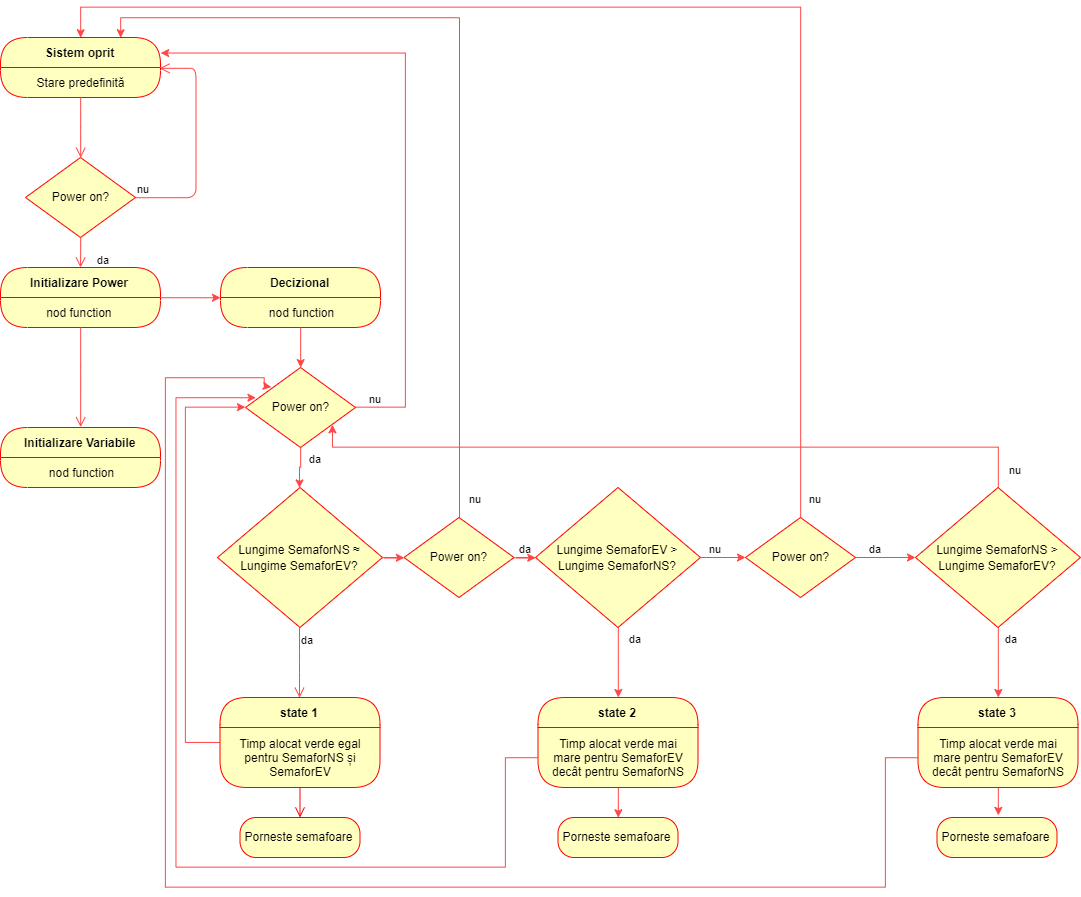

The diagram above was exported from draw.io. Its source (the exported page's mxGraphModel, read from the mxfile embedded in the PNG):
<mxGraphModel dx="1656" dy="2018" grid="1" gridSize="10" guides="1" tooltips="1" connect="1" arrows="1" fold="1" page="1" pageScale="1" pageWidth="827" pageHeight="1169" math="0" shadow="0">
  <root>
    <mxCell id="0" />
    <mxCell id="1" parent="0" />
    <mxCell id="NX41XDvWaV1oYRgRnQJy-1" value="Power on?" style="rhombus;whiteSpace=wrap;html=1;fillColor=#ffffc0;strokeColor=#ff0000;" parent="1" vertex="1">
      <mxGeometry x="90" y="110" width="110" height="80" as="geometry" />
    </mxCell>
    <mxCell id="NX41XDvWaV1oYRgRnQJy-2" value="nu" style="edgeStyle=orthogonalEdgeStyle;html=1;align=left;verticalAlign=bottom;endArrow=open;endSize=8;strokeColor=#FF4545;entryX=0.995;entryY=0.038;entryDx=0;entryDy=0;entryPerimeter=0;" parent="1" source="NX41XDvWaV1oYRgRnQJy-1" target="NX41XDvWaV1oYRgRnQJy-26" edge="1">
      <mxGeometry x="-1" relative="1" as="geometry">
        <mxPoint x="330" y="50" as="targetPoint" />
        <Array as="points">
          <mxPoint x="260" y="150" />
          <mxPoint x="260" y="21" />
          <mxPoint x="250" y="21" />
        </Array>
      </mxGeometry>
    </mxCell>
    <mxCell id="NX41XDvWaV1oYRgRnQJy-3" value="da" style="edgeStyle=orthogonalEdgeStyle;html=1;align=left;verticalAlign=top;endArrow=open;endSize=8;strokeColor=#FF4545;" parent="1" source="NX41XDvWaV1oYRgRnQJy-1" edge="1">
      <mxGeometry x="0.0239" y="16" relative="1" as="geometry">
        <mxPoint x="145" y="220" as="targetPoint" />
        <mxPoint x="-1" y="-5" as="offset" />
      </mxGeometry>
    </mxCell>
    <mxCell id="NX41XDvWaV1oYRgRnQJy-17" value="" style="edgeStyle=orthogonalEdgeStyle;rounded=0;orthogonalLoop=1;jettySize=auto;html=1;strokeColor=#FF4545;" parent="1" source="NX41XDvWaV1oYRgRnQJy-8" target="NX41XDvWaV1oYRgRnQJy-15" edge="1">
      <mxGeometry relative="1" as="geometry">
        <Array as="points">
          <mxPoint x="270" y="250" />
          <mxPoint x="270" y="250" />
        </Array>
      </mxGeometry>
    </mxCell>
    <mxCell id="NX41XDvWaV1oYRgRnQJy-8" value="Initializare Power" style="swimlane;html=1;fontStyle=1;align=center;verticalAlign=middle;childLayout=stackLayout;horizontal=1;startSize=30;horizontalStack=0;resizeParent=0;resizeLast=1;container=0;fontColor=#000000;collapsible=0;rounded=1;arcSize=30;strokeColor=#ff0000;fillColor=#ffffc0;swimlaneFillColor=#ffffc0;" parent="1" vertex="1">
      <mxGeometry x="65" y="220" width="160" height="60" as="geometry" />
    </mxCell>
    <mxCell id="NX41XDvWaV1oYRgRnQJy-9" value="nod function&amp;nbsp;" style="text;html=1;strokeColor=none;fillColor=none;align=center;verticalAlign=middle;spacingLeft=4;spacingRight=4;whiteSpace=wrap;overflow=hidden;rotatable=0;fontColor=#000000;" parent="NX41XDvWaV1oYRgRnQJy-8" vertex="1">
      <mxGeometry y="30" width="160" height="30" as="geometry" />
    </mxCell>
    <mxCell id="NX41XDvWaV1oYRgRnQJy-10" value="" style="edgeStyle=orthogonalEdgeStyle;html=1;verticalAlign=bottom;endArrow=open;endSize=8;strokeColor=#FF4545;entryX=0.5;entryY=0;entryDx=0;entryDy=0;" parent="1" source="NX41XDvWaV1oYRgRnQJy-8" target="NX41XDvWaV1oYRgRnQJy-11" edge="1">
      <mxGeometry relative="1" as="geometry">
        <mxPoint x="145" y="340" as="targetPoint" />
      </mxGeometry>
    </mxCell>
    <mxCell id="NX41XDvWaV1oYRgRnQJy-11" value="Initializare Variabile" style="swimlane;html=1;fontStyle=1;align=center;verticalAlign=middle;childLayout=stackLayout;horizontal=1;startSize=30;horizontalStack=0;resizeParent=0;resizeLast=1;container=0;fontColor=#000000;collapsible=0;rounded=1;arcSize=30;strokeColor=#ff0000;fillColor=#ffffc0;swimlaneFillColor=#ffffc0;" parent="1" vertex="1">
      <mxGeometry x="65" y="380" width="160" height="60" as="geometry" />
    </mxCell>
    <mxCell id="NX41XDvWaV1oYRgRnQJy-12" value="nod function" style="text;html=1;strokeColor=none;fillColor=none;align=center;verticalAlign=middle;spacingLeft=4;spacingRight=4;whiteSpace=wrap;overflow=hidden;rotatable=0;fontColor=#000000;" parent="NX41XDvWaV1oYRgRnQJy-11" vertex="1">
      <mxGeometry y="30" width="160" height="30" as="geometry" />
    </mxCell>
    <mxCell id="NX41XDvWaV1oYRgRnQJy-14" value="Decizional" style="swimlane;html=1;fontStyle=1;align=center;verticalAlign=middle;childLayout=stackLayout;horizontal=1;startSize=30;horizontalStack=0;resizeParent=0;resizeLast=1;container=0;fontColor=#000000;collapsible=0;rounded=1;arcSize=30;strokeColor=#ff0000;fillColor=#ffffc0;swimlaneFillColor=#ffffc0;" parent="1" vertex="1">
      <mxGeometry x="285" y="220" width="160" height="60" as="geometry" />
    </mxCell>
    <mxCell id="NX41XDvWaV1oYRgRnQJy-15" value="nod function" style="text;html=1;strokeColor=none;fillColor=none;align=center;verticalAlign=middle;spacingLeft=4;spacingRight=4;whiteSpace=wrap;overflow=hidden;rotatable=0;fontColor=#000000;" parent="NX41XDvWaV1oYRgRnQJy-14" vertex="1">
      <mxGeometry y="30" width="160" height="30" as="geometry" />
    </mxCell>
    <mxCell id="NX41XDvWaV1oYRgRnQJy-55" value="" style="edgeStyle=orthogonalEdgeStyle;rounded=0;orthogonalLoop=1;jettySize=auto;html=1;strokeColor=#FF4545;fontSize=14;" parent="1" source="NX41XDvWaV1oYRgRnQJy-18" target="NX41XDvWaV1oYRgRnQJy-54" edge="1">
      <mxGeometry relative="1" as="geometry" />
    </mxCell>
    <mxCell id="NX41XDvWaV1oYRgRnQJy-18" value="&lt;font style=&quot;font-size: 12px&quot;&gt;Lungime SemaforNS&amp;nbsp;≈ Lungime SemaforEV?&lt;/font&gt;" style="rhombus;whiteSpace=wrap;html=1;fillColor=#ffffc0;strokeColor=#ff0000;fontSize=14;" parent="1" vertex="1">
      <mxGeometry x="282" y="440" width="165" height="140" as="geometry" />
    </mxCell>
    <mxCell id="NX41XDvWaV1oYRgRnQJy-20" value="da" style="edgeStyle=orthogonalEdgeStyle;html=1;align=left;verticalAlign=top;endArrow=open;endSize=8;strokeColor=#FF4545;entryX=0.5;entryY=0;entryDx=0;entryDy=0;" parent="1" source="NX41XDvWaV1oYRgRnQJy-18" target="NX41XDvWaV1oYRgRnQJy-21" edge="1">
      <mxGeometry x="-1" relative="1" as="geometry">
        <mxPoint x="364.5" y="630" as="targetPoint" />
      </mxGeometry>
    </mxCell>
    <mxCell id="NX41XDvWaV1oYRgRnQJy-81" style="edgeStyle=orthogonalEdgeStyle;rounded=0;orthogonalLoop=1;jettySize=auto;html=1;entryX=0;entryY=0.5;entryDx=0;entryDy=0;labelBackgroundColor=none;strokeColor=#FF4545;fontSize=14;" parent="1" source="NX41XDvWaV1oYRgRnQJy-21" target="NX41XDvWaV1oYRgRnQJy-37" edge="1">
      <mxGeometry relative="1" as="geometry">
        <Array as="points">
          <mxPoint x="250" y="695" />
          <mxPoint x="250" y="360" />
        </Array>
      </mxGeometry>
    </mxCell>
    <mxCell id="NX41XDvWaV1oYRgRnQJy-21" value="state 1" style="swimlane;html=1;fontStyle=1;align=center;verticalAlign=middle;childLayout=stackLayout;horizontal=1;startSize=30;horizontalStack=0;resizeParent=0;resizeLast=1;container=0;fontColor=#000000;collapsible=0;rounded=1;arcSize=30;strokeColor=#ff0000;fillColor=#ffffc0;swimlaneFillColor=#ffffc0;" parent="1" vertex="1">
      <mxGeometry x="284.5" y="650" width="160" height="90" as="geometry" />
    </mxCell>
    <mxCell id="NX41XDvWaV1oYRgRnQJy-22" value="Timp alocat verde egal pentru SemaforNS și SemaforEV" style="text;html=1;strokeColor=none;fillColor=none;align=center;verticalAlign=middle;spacingLeft=4;spacingRight=4;whiteSpace=wrap;overflow=hidden;rotatable=0;fontColor=#000000;" parent="NX41XDvWaV1oYRgRnQJy-21" vertex="1">
      <mxGeometry y="30" width="160" height="60" as="geometry" />
    </mxCell>
    <mxCell id="NX41XDvWaV1oYRgRnQJy-23" value="" style="edgeStyle=orthogonalEdgeStyle;html=1;verticalAlign=bottom;endArrow=open;endSize=8;strokeColor=#ff0000;fontSize=14;" parent="1" source="NX41XDvWaV1oYRgRnQJy-21" edge="1">
      <mxGeometry relative="1" as="geometry">
        <mxPoint x="364.5" y="770" as="targetPoint" />
      </mxGeometry>
    </mxCell>
    <mxCell id="NX41XDvWaV1oYRgRnQJy-25" value="Sistem oprit" style="swimlane;html=1;fontStyle=1;align=center;verticalAlign=middle;childLayout=stackLayout;horizontal=1;startSize=30;horizontalStack=0;resizeParent=0;resizeLast=1;container=0;fontColor=#000000;collapsible=0;rounded=1;arcSize=30;strokeColor=#ff0000;fillColor=#ffffc0;swimlaneFillColor=#ffffc0;" parent="1" vertex="1">
      <mxGeometry x="65" y="-10" width="160" height="60" as="geometry" />
    </mxCell>
    <mxCell id="NX41XDvWaV1oYRgRnQJy-26" value="Stare predefinită" style="text;html=1;strokeColor=none;fillColor=none;align=center;verticalAlign=middle;spacingLeft=4;spacingRight=4;whiteSpace=wrap;overflow=hidden;rotatable=0;fontColor=#000000;" parent="NX41XDvWaV1oYRgRnQJy-25" vertex="1">
      <mxGeometry y="30" width="160" height="30" as="geometry" />
    </mxCell>
    <mxCell id="NX41XDvWaV1oYRgRnQJy-27" value="" style="edgeStyle=orthogonalEdgeStyle;html=1;verticalAlign=bottom;endArrow=open;endSize=8;strokeColor=#FF4545;fontSize=14;entryX=0.5;entryY=0;entryDx=0;entryDy=0;" parent="1" source="NX41XDvWaV1oYRgRnQJy-25" target="NX41XDvWaV1oYRgRnQJy-1" edge="1">
      <mxGeometry relative="1" as="geometry">
        <mxPoint x="145" y="90" as="targetPoint" />
      </mxGeometry>
    </mxCell>
    <mxCell id="NX41XDvWaV1oYRgRnQJy-28" value="Porneste semafoare" style="rounded=1;whiteSpace=wrap;html=1;arcSize=40;fontColor=#000000;fillColor=#ffffc0;strokeColor=#ff0000;" parent="1" vertex="1">
      <mxGeometry x="304.5" y="770" width="120" height="40" as="geometry" />
    </mxCell>
    <mxCell id="NX41XDvWaV1oYRgRnQJy-33" value="&lt;font style=&quot;font-size: 11px&quot;&gt;da&lt;/font&gt;" style="edgeStyle=orthogonalEdgeStyle;rounded=0;orthogonalLoop=1;jettySize=auto;html=1;fontSize=14;strokeColor=#FF4545;" parent="1" source="NX41XDvWaV1oYRgRnQJy-30" target="NX41XDvWaV1oYRgRnQJy-31" edge="1">
      <mxGeometry x="-0.7082" y="17" relative="1" as="geometry">
        <mxPoint as="offset" />
      </mxGeometry>
    </mxCell>
    <mxCell id="NX41XDvWaV1oYRgRnQJy-68" value="&lt;font style=&quot;font-size: 11px&quot;&gt;nu&lt;/font&gt;" style="edgeStyle=orthogonalEdgeStyle;rounded=0;orthogonalLoop=1;jettySize=auto;html=1;labelBackgroundColor=none;strokeColor=#FF4545;fontSize=14;" parent="1" source="NX41XDvWaV1oYRgRnQJy-30" target="NX41XDvWaV1oYRgRnQJy-66" edge="1">
      <mxGeometry x="-0.3333" y="10" relative="1" as="geometry">
        <mxPoint as="offset" />
      </mxGeometry>
    </mxCell>
    <mxCell id="NX41XDvWaV1oYRgRnQJy-30" value="&lt;font style=&quot;font-size: 12px&quot;&gt;Lungime SemaforEV &amp;gt; Lungime SemaforNS?&lt;/font&gt;" style="rhombus;whiteSpace=wrap;html=1;fillColor=#ffffc0;strokeColor=#ff0000;fontSize=14;" parent="1" vertex="1">
      <mxGeometry x="600" y="440" width="165" height="140" as="geometry" />
    </mxCell>
    <mxCell id="NX41XDvWaV1oYRgRnQJy-65" value="&lt;font style=&quot;font-size: 11px&quot;&gt;da&lt;/font&gt;" style="edgeStyle=orthogonalEdgeStyle;rounded=0;orthogonalLoop=1;jettySize=auto;html=1;labelBackgroundColor=none;strokeColor=#FF4545;fontSize=14;" parent="1" source="NX41XDvWaV1oYRgRnQJy-59" target="NX41XDvWaV1oYRgRnQJy-63" edge="1">
      <mxGeometry x="-0.7143" y="13" relative="1" as="geometry">
        <mxPoint as="offset" />
      </mxGeometry>
    </mxCell>
    <mxCell id="NX41XDvWaV1oYRgRnQJy-80" value="&lt;font style=&quot;font-size: 11px&quot;&gt;nu&lt;/font&gt;" style="edgeStyle=orthogonalEdgeStyle;rounded=0;orthogonalLoop=1;jettySize=auto;html=1;entryX=0.793;entryY=0.713;entryDx=0;entryDy=0;entryPerimeter=0;labelBackgroundColor=none;strokeColor=#FF4545;fontSize=14;" parent="1" source="NX41XDvWaV1oYRgRnQJy-59" target="NX41XDvWaV1oYRgRnQJy-37" edge="1">
      <mxGeometry x="-0.9472" y="-17" relative="1" as="geometry">
        <Array as="points">
          <mxPoint x="1063" y="400" />
          <mxPoint x="397" y="400" />
        </Array>
        <mxPoint as="offset" />
      </mxGeometry>
    </mxCell>
    <mxCell id="NX41XDvWaV1oYRgRnQJy-59" value="&lt;font style=&quot;font-size: 12px&quot;&gt;Lungime SemaforNS &amp;gt; Lungime SemaforEV?&lt;/font&gt;" style="rhombus;whiteSpace=wrap;html=1;fillColor=#ffffc0;strokeColor=#ff0000;fontSize=14;" parent="1" vertex="1">
      <mxGeometry x="980" y="440" width="165" height="140" as="geometry" />
    </mxCell>
    <mxCell id="NX41XDvWaV1oYRgRnQJy-75" style="edgeStyle=orthogonalEdgeStyle;rounded=0;orthogonalLoop=1;jettySize=auto;html=1;entryX=0.5;entryY=0;entryDx=0;entryDy=0;labelBackgroundColor=none;strokeColor=#FF4545;fontSize=14;" parent="1" source="NX41XDvWaV1oYRgRnQJy-31" target="NX41XDvWaV1oYRgRnQJy-71" edge="1">
      <mxGeometry relative="1" as="geometry" />
    </mxCell>
    <mxCell id="NX41XDvWaV1oYRgRnQJy-31" value="state 2" style="swimlane;html=1;fontStyle=1;align=center;verticalAlign=middle;childLayout=stackLayout;horizontal=1;startSize=30;horizontalStack=0;resizeParent=0;resizeLast=1;container=0;fontColor=#000000;collapsible=0;rounded=1;arcSize=30;strokeColor=#ff0000;fillColor=#ffffc0;swimlaneFillColor=#ffffc0;" parent="1" vertex="1">
      <mxGeometry x="602.5" y="650" width="160" height="90" as="geometry" />
    </mxCell>
    <mxCell id="NX41XDvWaV1oYRgRnQJy-32" value="Timp alocat verde mai mare pentru SemaforEV decât pentru SemaforNS" style="text;html=1;strokeColor=none;fillColor=none;align=center;verticalAlign=middle;spacingLeft=4;spacingRight=4;whiteSpace=wrap;overflow=hidden;rotatable=0;fontColor=#000000;" parent="NX41XDvWaV1oYRgRnQJy-31" vertex="1">
      <mxGeometry y="30" width="160" height="60" as="geometry" />
    </mxCell>
    <mxCell id="NX41XDvWaV1oYRgRnQJy-50" value="&lt;font style=&quot;font-size: 11px&quot;&gt;da&lt;/font&gt;" style="edgeStyle=orthogonalEdgeStyle;rounded=0;orthogonalLoop=1;jettySize=auto;html=1;strokeColor=#FF4545;fontSize=14;" parent="1" source="NX41XDvWaV1oYRgRnQJy-37" target="NX41XDvWaV1oYRgRnQJy-18" edge="1">
      <mxGeometry x="0.0009" y="18" relative="1" as="geometry">
        <mxPoint x="-2" y="-10" as="offset" />
      </mxGeometry>
    </mxCell>
    <mxCell id="NX41XDvWaV1oYRgRnQJy-52" value="&lt;font style=&quot;font-size: 11px&quot;&gt;nu&lt;/font&gt;" style="edgeStyle=orthogonalEdgeStyle;rounded=0;orthogonalLoop=1;jettySize=auto;html=1;strokeColor=#FF4545;fontSize=14;entryX=1;entryY=0.25;entryDx=0;entryDy=0;" parent="1" source="NX41XDvWaV1oYRgRnQJy-37" target="NX41XDvWaV1oYRgRnQJy-25" edge="1">
      <mxGeometry x="-0.9385" y="10" relative="1" as="geometry">
        <mxPoint x="499.5" y="360" as="targetPoint" />
        <Array as="points">
          <mxPoint x="470" y="360" />
          <mxPoint x="470" y="5" />
        </Array>
        <mxPoint as="offset" />
      </mxGeometry>
    </mxCell>
    <mxCell id="NX41XDvWaV1oYRgRnQJy-37" value="Power on?" style="rhombus;whiteSpace=wrap;html=1;fillColor=#ffffc0;strokeColor=#ff0000;" parent="1" vertex="1">
      <mxGeometry x="310" y="320" width="110" height="80" as="geometry" />
    </mxCell>
    <mxCell id="NX41XDvWaV1oYRgRnQJy-49" value="" style="edgeStyle=orthogonalEdgeStyle;rounded=0;orthogonalLoop=1;jettySize=auto;html=1;strokeColor=#FF4545;fontSize=14;" parent="1" source="NX41XDvWaV1oYRgRnQJy-15" target="NX41XDvWaV1oYRgRnQJy-37" edge="1">
      <mxGeometry relative="1" as="geometry" />
    </mxCell>
    <mxCell id="NX41XDvWaV1oYRgRnQJy-56" value="&lt;font style=&quot;font-size: 11px&quot;&gt;da&lt;/font&gt;" style="edgeStyle=orthogonalEdgeStyle;rounded=0;orthogonalLoop=1;jettySize=auto;html=1;strokeColor=#FF4545;fontSize=14;labelBackgroundColor=none;" parent="1" source="NX41XDvWaV1oYRgRnQJy-54" target="NX41XDvWaV1oYRgRnQJy-30" edge="1">
      <mxGeometry x="0.653" y="10" relative="1" as="geometry">
        <mxPoint as="offset" />
      </mxGeometry>
    </mxCell>
    <mxCell id="NX41XDvWaV1oYRgRnQJy-58" value="&lt;font style=&quot;font-size: 11px&quot;&gt;nu&lt;/font&gt;" style="edgeStyle=orthogonalEdgeStyle;rounded=0;orthogonalLoop=1;jettySize=auto;html=1;labelBackgroundColor=none;strokeColor=#FF4545;fontSize=14;entryX=0.75;entryY=0;entryDx=0;entryDy=0;" parent="1" source="NX41XDvWaV1oYRgRnQJy-54" target="NX41XDvWaV1oYRgRnQJy-25" edge="1">
      <mxGeometry x="-0.9531" y="-16" relative="1" as="geometry">
        <mxPoint x="523.5" y="390" as="targetPoint" />
        <Array as="points">
          <mxPoint x="524" y="-30" />
          <mxPoint x="185" y="-30" />
        </Array>
        <mxPoint as="offset" />
      </mxGeometry>
    </mxCell>
    <mxCell id="NX41XDvWaV1oYRgRnQJy-54" value="Power on?" style="rhombus;whiteSpace=wrap;html=1;fillColor=#ffffc0;strokeColor=#ff0000;" parent="1" vertex="1">
      <mxGeometry x="468.5" y="470" width="110" height="80" as="geometry" />
    </mxCell>
    <mxCell id="NX41XDvWaV1oYRgRnQJy-79" style="edgeStyle=orthogonalEdgeStyle;rounded=0;orthogonalLoop=1;jettySize=auto;html=1;entryX=0.51;entryY=-0.039;entryDx=0;entryDy=0;entryPerimeter=0;labelBackgroundColor=none;strokeColor=#FF4545;fontSize=14;" parent="1" source="NX41XDvWaV1oYRgRnQJy-63" target="NX41XDvWaV1oYRgRnQJy-72" edge="1">
      <mxGeometry relative="1" as="geometry" />
    </mxCell>
    <mxCell id="NX41XDvWaV1oYRgRnQJy-63" value="state 3" style="swimlane;html=1;fontStyle=1;align=center;verticalAlign=middle;childLayout=stackLayout;horizontal=1;startSize=30;horizontalStack=0;resizeParent=0;resizeLast=1;container=0;fontColor=#000000;collapsible=0;rounded=1;arcSize=30;strokeColor=#ff0000;fillColor=#ffffc0;swimlaneFillColor=#ffffc0;" parent="1" vertex="1">
      <mxGeometry x="982.5" y="650" width="160" height="90" as="geometry" />
    </mxCell>
    <mxCell id="NX41XDvWaV1oYRgRnQJy-64" value="Timp alocat verde mai mare pentru SemaforEV decât pentru SemaforNS" style="text;html=1;strokeColor=none;fillColor=none;align=center;verticalAlign=middle;spacingLeft=4;spacingRight=4;whiteSpace=wrap;overflow=hidden;rotatable=0;fontColor=#000000;" parent="NX41XDvWaV1oYRgRnQJy-63" vertex="1">
      <mxGeometry y="30" width="160" height="60" as="geometry" />
    </mxCell>
    <mxCell id="NX41XDvWaV1oYRgRnQJy-76" value="Timp alocat verde mai mare pentru SemaforEV decat pentru SemaforNS" style="text;html=1;strokeColor=none;fillColor=none;align=center;verticalAlign=middle;spacingLeft=4;spacingRight=4;whiteSpace=wrap;overflow=hidden;rotatable=0;fontColor=#000000;" parent="NX41XDvWaV1oYRgRnQJy-63" vertex="1">
      <mxGeometry y="90" width="160" as="geometry" />
    </mxCell>
    <mxCell id="NX41XDvWaV1oYRgRnQJy-69" value="&lt;font style=&quot;font-size: 11px&quot;&gt;da&lt;/font&gt;" style="edgeStyle=orthogonalEdgeStyle;rounded=0;orthogonalLoop=1;jettySize=auto;html=1;labelBackgroundColor=none;strokeColor=#FF4545;fontSize=14;" parent="1" source="NX41XDvWaV1oYRgRnQJy-66" target="NX41XDvWaV1oYRgRnQJy-59" edge="1">
      <mxGeometry x="-0.3333" y="10" relative="1" as="geometry">
        <mxPoint as="offset" />
      </mxGeometry>
    </mxCell>
    <mxCell id="NX41XDvWaV1oYRgRnQJy-70" value="&lt;font style=&quot;font-size: 11px&quot;&gt;nu&lt;/font&gt;" style="edgeStyle=orthogonalEdgeStyle;rounded=0;orthogonalLoop=1;jettySize=auto;html=1;entryX=0.5;entryY=0;entryDx=0;entryDy=0;labelBackgroundColor=none;strokeColor=#FF4545;fontSize=14;" parent="1" source="NX41XDvWaV1oYRgRnQJy-66" target="NX41XDvWaV1oYRgRnQJy-25" edge="1">
      <mxGeometry x="-0.9679" y="-15" relative="1" as="geometry">
        <Array as="points">
          <mxPoint x="865" y="-40" />
          <mxPoint x="145" y="-40" />
        </Array>
        <mxPoint as="offset" />
      </mxGeometry>
    </mxCell>
    <mxCell id="NX41XDvWaV1oYRgRnQJy-66" value="Power on?" style="rhombus;whiteSpace=wrap;html=1;fillColor=#ffffc0;strokeColor=#ff0000;" parent="1" vertex="1">
      <mxGeometry x="810" y="470" width="110" height="80" as="geometry" />
    </mxCell>
    <mxCell id="NX41XDvWaV1oYRgRnQJy-71" value="Porneste semafoare" style="rounded=1;whiteSpace=wrap;html=1;arcSize=40;fontColor=#000000;fillColor=#ffffc0;strokeColor=#ff0000;" parent="1" vertex="1">
      <mxGeometry x="622.5" y="770" width="120" height="40" as="geometry" />
    </mxCell>
    <mxCell id="NX41XDvWaV1oYRgRnQJy-72" value="Porneste semafoare" style="rounded=1;whiteSpace=wrap;html=1;arcSize=40;fontColor=#000000;fillColor=#ffffc0;strokeColor=#ff0000;" parent="1" vertex="1">
      <mxGeometry x="1001.5" y="770" width="120" height="40" as="geometry" />
    </mxCell>
    <mxCell id="NX41XDvWaV1oYRgRnQJy-82" style="edgeStyle=orthogonalEdgeStyle;rounded=0;orthogonalLoop=1;jettySize=auto;html=1;entryX=0.091;entryY=0.375;entryDx=0;entryDy=0;entryPerimeter=0;labelBackgroundColor=none;strokeColor=#FF4545;fontSize=14;" parent="1" source="NX41XDvWaV1oYRgRnQJy-32" target="NX41XDvWaV1oYRgRnQJy-37" edge="1">
      <mxGeometry relative="1" as="geometry">
        <Array as="points">
          <mxPoint x="570" y="710" />
          <mxPoint x="570" y="820" />
          <mxPoint x="240" y="820" />
          <mxPoint x="240" y="350" />
        </Array>
      </mxGeometry>
    </mxCell>
    <mxCell id="NX41XDvWaV1oYRgRnQJy-83" style="edgeStyle=orthogonalEdgeStyle;rounded=0;orthogonalLoop=1;jettySize=auto;html=1;entryX=0.23;entryY=0.242;entryDx=0;entryDy=0;entryPerimeter=0;labelBackgroundColor=none;strokeColor=#FF4545;fontSize=14;" parent="1" source="NX41XDvWaV1oYRgRnQJy-64" target="NX41XDvWaV1oYRgRnQJy-37" edge="1">
      <mxGeometry relative="1" as="geometry">
        <Array as="points">
          <mxPoint x="950" y="710" />
          <mxPoint x="950" y="840" />
          <mxPoint x="230" y="840" />
          <mxPoint x="230" y="330" />
          <mxPoint x="329" y="330" />
          <mxPoint x="329" y="339" />
        </Array>
      </mxGeometry>
    </mxCell>
  </root>
</mxGraphModel>